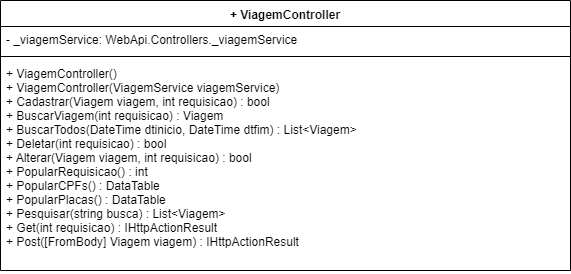

The diagram above was exported from draw.io. Its source (the exported page's mxGraphModel, read from the mxfile embedded in the PNG):
<mxGraphModel dx="984" dy="349" grid="1" gridSize="10" guides="1" tooltips="1" connect="1" arrows="1" fold="1" page="1" pageScale="1" pageWidth="827" pageHeight="1169" math="0" shadow="0">
  <root>
    <mxCell id="0" />
    <mxCell id="1" parent="0" />
    <mxCell id="LAghey6KlHhv1gByfTzI-1" value="+ ViagemController" style="swimlane;fontStyle=1;align=center;verticalAlign=top;childLayout=stackLayout;horizontal=1;startSize=26;horizontalStack=0;resizeParent=1;resizeParentMax=0;resizeLast=0;collapsible=1;marginBottom=0;" parent="1" vertex="1">
      <mxGeometry x="180" y="120" width="570" height="270" as="geometry" />
    </mxCell>
    <mxCell id="LAghey6KlHhv1gByfTzI-2" value="- _viagemService: WebApi.Controllers._viagemService" style="text;strokeColor=none;fillColor=none;align=left;verticalAlign=top;spacingLeft=4;spacingRight=4;overflow=hidden;rotatable=0;points=[[0,0.5],[1,0.5]];portConstraint=eastwest;" parent="LAghey6KlHhv1gByfTzI-1" vertex="1">
      <mxGeometry y="26" width="570" height="26" as="geometry" />
    </mxCell>
    <mxCell id="LAghey6KlHhv1gByfTzI-3" value="" style="line;strokeWidth=1;fillColor=none;align=left;verticalAlign=middle;spacingTop=-1;spacingLeft=3;spacingRight=3;rotatable=0;labelPosition=right;points=[];portConstraint=eastwest;" parent="LAghey6KlHhv1gByfTzI-1" vertex="1">
      <mxGeometry y="52" width="570" height="8" as="geometry" />
    </mxCell>
    <mxCell id="LAghey6KlHhv1gByfTzI-4" value="+ ViagemController()&#10;+ ViagemController(ViagemService viagemService)&#10;+ Cadastrar(Viagem viagem, int requisicao) : bool&#10;+ BuscarViagem(int requisicao) : Viagem&#10;+ BuscarTodos(DateTime dtinicio, DateTime dtfim) : List&lt;Viagem&gt;&#10;+ Deletar(int requisicao) : bool&#10;+ Alterar(Viagem viagem, int requisicao) : bool&#10;+ PopularRequisicao() : int&#10;+ PopularCPFs() : DataTable&#10;+ PopularPlacas() : DataTable&#10;+ Pesquisar(string busca) : List&lt;Viagem&gt;&#10;+ Get(int requisicao) : IHttpActionResult&#10;+ Post([FromBody] Viagem viagem) : IHttpActionResult&#10; " style="text;strokeColor=none;fillColor=none;align=left;verticalAlign=top;spacingLeft=4;spacingRight=4;overflow=hidden;rotatable=0;points=[[0,0.5],[1,0.5]];portConstraint=eastwest;" parent="LAghey6KlHhv1gByfTzI-1" vertex="1">
      <mxGeometry y="60" width="570" height="210" as="geometry" />
    </mxCell>
  </root>
</mxGraphModel>